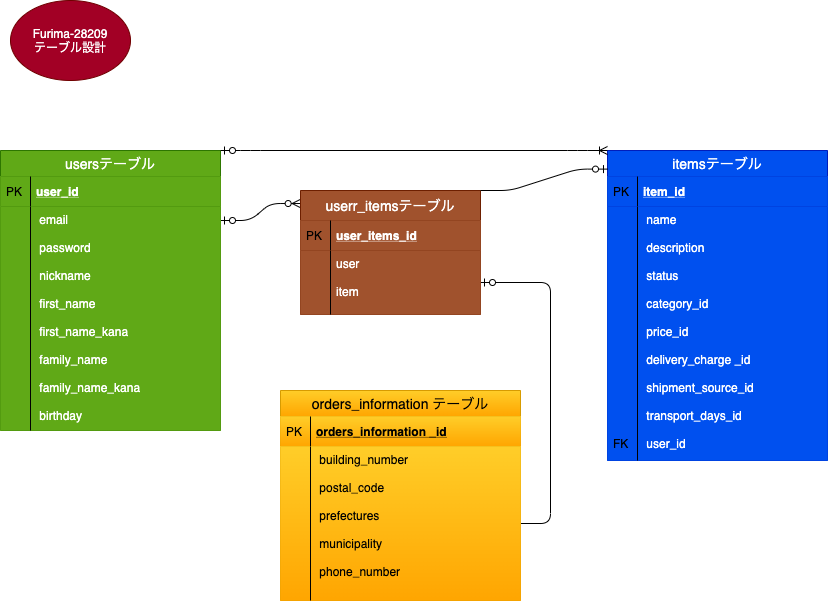

The diagram above was exported from draw.io. Its source (the exported page's mxGraphModel, read from the mxfile embedded in the PNG):
<mxGraphModel dx="367" dy="967" grid="1" gridSize="10" guides="1" tooltips="1" connect="1" arrows="1" fold="1" page="1" pageScale="1" pageWidth="827" pageHeight="1169" math="0" shadow="0">
  <root>
    <mxCell id="0" />
    <mxCell id="1" parent="0" />
    <mxCell id="2" value="Furima-28209&lt;br&gt;テーブル設計" style="ellipse;whiteSpace=wrap;html=1;fillColor=#a20025;strokeColor=#6F0000;fontColor=#ffffff;" vertex="1" parent="1">
      <mxGeometry x="10" width="120" height="80" as="geometry" />
    </mxCell>
    <mxCell id="3" value="" style="edgeStyle=entityRelationEdgeStyle;fontSize=12;html=1;endArrow=ERzeroToMany;startArrow=ERzeroToOne;entryX=-0.002;entryY=0.105;entryDx=0;entryDy=0;entryPerimeter=0;exitX=1;exitY=0.25;exitDx=0;exitDy=0;" edge="1" parent="1" source="5" target="15">
      <mxGeometry width="100" height="100" relative="1" as="geometry">
        <mxPoint x="220" y="180" as="sourcePoint" />
        <mxPoint x="300" y="180" as="targetPoint" />
      </mxGeometry>
    </mxCell>
    <mxCell id="4" value="" style="edgeStyle=entityRelationEdgeStyle;fontSize=12;html=1;endArrow=ERzeroToOne;endFill=1;" edge="1" parent="1" source="23" target="18">
      <mxGeometry width="100" height="100" relative="1" as="geometry">
        <mxPoint x="320" y="870" as="sourcePoint" />
        <mxPoint x="350" y="690" as="targetPoint" />
      </mxGeometry>
    </mxCell>
    <mxCell id="5" value="usersテーブル" style="swimlane;fontStyle=0;childLayout=stackLayout;horizontal=1;startSize=26;horizontalStack=0;resizeParent=1;resizeParentMax=0;resizeLast=0;collapsible=1;marginBottom=0;align=center;fontSize=14;fillColor=#60a917;strokeColor=#2D7600;fontColor=#ffffff;" vertex="1" parent="1">
      <mxGeometry y="150" width="220" height="280" as="geometry">
        <mxRectangle x="320" y="40" width="110" height="26" as="alternateBounds" />
      </mxGeometry>
    </mxCell>
    <mxCell id="6" value="user_id" style="shape=partialRectangle;top=0;left=0;right=0;bottom=1;align=left;verticalAlign=middle;fillColor=#60a917;spacingLeft=34;spacingRight=4;overflow=hidden;rotatable=0;points=[[0,0.5],[1,0.5]];portConstraint=eastwest;dropTarget=0;fontStyle=5;fontSize=12;strokeColor=#2D7600;fontColor=#ffffff;" vertex="1" parent="5">
      <mxGeometry y="26" width="220" height="30" as="geometry" />
    </mxCell>
    <mxCell id="7" value="PK" style="shape=partialRectangle;top=0;left=0;bottom=0;fillColor=none;align=left;verticalAlign=middle;spacingLeft=4;spacingRight=4;overflow=hidden;rotatable=0;points=[];portConstraint=eastwest;part=1;fontSize=12;" vertex="1" connectable="0" parent="6">
      <mxGeometry width="30" height="30" as="geometry" />
    </mxCell>
    <mxCell id="8" value=" email     &#10;   &#10; password      &#10;   &#10; nickname        &#10;&#10; first_name       &#10;&#10; first_name_kana  &#10;&#10; family_name &#10;    &#10; family_name_kana&#10; &#10; birthday         " style="shape=partialRectangle;top=0;left=0;right=0;bottom=0;align=left;verticalAlign=top;fillColor=#60a917;spacingLeft=34;spacingRight=4;overflow=hidden;rotatable=0;points=[[0,0.5],[1,0.5]];portConstraint=eastwest;dropTarget=0;fontSize=12;fontColor=#ffffff;strokeColor=#2D7600;" vertex="1" parent="5">
      <mxGeometry y="56" width="220" height="224" as="geometry" />
    </mxCell>
    <mxCell id="9" value="" style="shape=partialRectangle;top=0;left=0;bottom=0;fillColor=none;align=left;verticalAlign=top;spacingLeft=4;spacingRight=4;overflow=hidden;rotatable=0;points=[];portConstraint=eastwest;part=1;fontSize=12;" vertex="1" connectable="0" parent="8">
      <mxGeometry width="30" height="224" as="geometry" />
    </mxCell>
    <mxCell id="10" value="itemsテーブル" style="swimlane;fontStyle=0;childLayout=stackLayout;horizontal=1;startSize=26;horizontalStack=0;resizeParent=1;resizeParentMax=0;resizeLast=0;collapsible=1;marginBottom=0;align=center;fontSize=14;fillColor=#0050ef;strokeColor=#001DBC;fontColor=#ffffff;" vertex="1" parent="1">
      <mxGeometry x="607" y="150" width="220" height="310" as="geometry" />
    </mxCell>
    <mxCell id="11" value="item_id" style="shape=partialRectangle;top=0;left=0;right=0;bottom=1;align=left;verticalAlign=middle;fillColor=#0050ef;spacingLeft=34;spacingRight=4;overflow=hidden;rotatable=0;points=[[0,0.5],[1,0.5]];portConstraint=eastwest;dropTarget=0;fontStyle=5;fontSize=12;strokeColor=#001DBC;fontColor=#ffffff;" vertex="1" parent="10">
      <mxGeometry y="26" width="220" height="30" as="geometry" />
    </mxCell>
    <mxCell id="12" value="PK" style="shape=partialRectangle;top=0;left=0;bottom=0;fillColor=none;align=left;verticalAlign=middle;spacingLeft=4;spacingRight=4;overflow=hidden;rotatable=0;points=[];portConstraint=eastwest;part=1;fontSize=12;" vertex="1" connectable="0" parent="11">
      <mxGeometry width="30" height="30" as="geometry" />
    </mxCell>
    <mxCell id="13" value=" name        &#10;&#10; description &#10;&#10; status         &#10;&#10; category_id           &#10;&#10; price_id    &#10;&#10; delivery_charge _id&#10;      &#10; shipment_source_id&#10; &#10; transport_days_id&#10;      &#10; user_id             " style="shape=partialRectangle;top=0;left=0;right=0;bottom=0;align=left;verticalAlign=top;fillColor=#0050ef;spacingLeft=34;spacingRight=4;overflow=hidden;rotatable=0;points=[[0,0.5],[1,0.5]];portConstraint=eastwest;dropTarget=0;fontSize=12;strokeColor=#001DBC;fontColor=#ffffff;" vertex="1" parent="10">
      <mxGeometry y="56" width="220" height="254" as="geometry" />
    </mxCell>
    <mxCell id="14" value="&#10;&#10;&#10;&#10;&#10;&#10;&#10;&#10;&#10;&#10;&#10;&#10;&#10;&#10;&#10;&#10;FK" style="shape=partialRectangle;top=0;left=0;bottom=0;fillColor=none;align=left;verticalAlign=top;spacingLeft=4;spacingRight=4;overflow=hidden;rotatable=0;points=[];portConstraint=eastwest;part=1;fontSize=12;" vertex="1" connectable="0" parent="13">
      <mxGeometry width="30" height="254" as="geometry" />
    </mxCell>
    <mxCell id="20" value="orders_information テーブル" style="swimlane;fontStyle=0;childLayout=stackLayout;horizontal=1;startSize=26;horizontalStack=0;resizeParent=1;resizeParentMax=0;resizeLast=0;collapsible=1;marginBottom=0;align=center;fontSize=14;gradientColor=#ffa500;fillColor=#ffcd28;strokeColor=#d79b00;fontColor=#000000;" vertex="1" parent="1">
      <mxGeometry x="280" y="390" width="240" height="210" as="geometry" />
    </mxCell>
    <mxCell id="21" value="orders_information _id" style="shape=partialRectangle;top=0;left=0;right=0;bottom=1;align=left;verticalAlign=middle;fillColor=#ffcd28;spacingLeft=34;spacingRight=4;overflow=hidden;rotatable=0;points=[[0,0.5],[1,0.5]];portConstraint=eastwest;dropTarget=0;fontStyle=5;fontSize=12;gradientColor=#ffa500;strokeColor=#d79b00;fontColor=#000000;" vertex="1" parent="20">
      <mxGeometry y="26" width="240" height="30" as="geometry" />
    </mxCell>
    <mxCell id="22" value="PK" style="shape=partialRectangle;top=0;left=0;bottom=0;fillColor=none;align=left;verticalAlign=middle;spacingLeft=4;spacingRight=4;overflow=hidden;rotatable=0;points=[];portConstraint=eastwest;part=1;fontSize=12;fontColor=#000000;" vertex="1" connectable="0" parent="21">
      <mxGeometry width="30" height="30" as="geometry" />
    </mxCell>
    <mxCell id="23" value=" building_number        &#10;&#10; postal_code            &#10;&#10; prefectures            &#10;&#10; municipality            &#10;&#10; phone_number        " style="shape=partialRectangle;top=0;left=0;right=0;bottom=0;align=left;verticalAlign=top;fillColor=#ffcd28;spacingLeft=34;spacingRight=4;overflow=hidden;rotatable=0;points=[[0,0.5],[1,0.5]];portConstraint=eastwest;dropTarget=0;fontSize=12;gradientColor=#ffa500;strokeColor=#d79b00;fontColor=#000000;" vertex="1" parent="20">
      <mxGeometry y="56" width="240" height="154" as="geometry" />
    </mxCell>
    <mxCell id="24" value="" style="shape=partialRectangle;top=0;left=0;bottom=0;fillColor=none;align=left;verticalAlign=top;spacingLeft=4;spacingRight=4;overflow=hidden;rotatable=0;points=[];portConstraint=eastwest;part=1;fontSize=12;" vertex="1" connectable="0" parent="23">
      <mxGeometry width="30" height="154" as="geometry" />
    </mxCell>
    <mxCell id="27" value="" style="edgeStyle=entityRelationEdgeStyle;fontSize=12;html=1;endArrow=ERoneToMany;startArrow=ERzeroToOne;entryX=0;entryY=0;entryDx=0;entryDy=0;exitX=1;exitY=0;exitDx=0;exitDy=0;" edge="1" parent="1" source="5" target="10">
      <mxGeometry width="100" height="100" relative="1" as="geometry">
        <mxPoint x="220" y="180" as="sourcePoint" />
        <mxPoint x="320" y="80" as="targetPoint" />
      </mxGeometry>
    </mxCell>
    <mxCell id="15" value="userr_itemsテーブル" style="swimlane;fontStyle=0;childLayout=stackLayout;horizontal=1;startSize=30;horizontalStack=0;resizeParent=1;resizeParentMax=0;resizeLast=0;collapsible=1;marginBottom=0;align=center;fontSize=14;fillColor=#a0522d;strokeColor=#6D1F00;fontColor=#ffffff;" vertex="1" parent="1">
      <mxGeometry x="300" y="190" width="180" height="124" as="geometry" />
    </mxCell>
    <mxCell id="16" value="user_items_id" style="shape=partialRectangle;top=0;left=0;right=0;bottom=1;align=left;verticalAlign=middle;fillColor=#a0522d;spacingLeft=34;spacingRight=4;overflow=hidden;rotatable=0;points=[[0,0.5],[1,0.5]];portConstraint=eastwest;dropTarget=0;fontStyle=5;fontSize=12;strokeColor=#6D1F00;fontColor=#ffffff;" vertex="1" parent="15">
      <mxGeometry y="30" width="180" height="30" as="geometry" />
    </mxCell>
    <mxCell id="17" value="PK" style="shape=partialRectangle;top=0;left=0;bottom=0;fillColor=none;align=left;verticalAlign=middle;spacingLeft=4;spacingRight=4;overflow=hidden;rotatable=0;points=[];portConstraint=eastwest;part=1;fontSize=12;" vertex="1" connectable="0" parent="16">
      <mxGeometry width="30" height="30" as="geometry" />
    </mxCell>
    <mxCell id="18" value="user&#10;&#10;item" style="shape=partialRectangle;top=0;left=0;right=0;bottom=0;align=left;verticalAlign=top;fillColor=#a0522d;spacingLeft=34;spacingRight=4;overflow=hidden;rotatable=0;points=[[0,0.5],[1,0.5]];portConstraint=eastwest;dropTarget=0;fontSize=12;strokeColor=#6D1F00;fontColor=#ffffff;" vertex="1" parent="15">
      <mxGeometry y="60" width="180" height="64" as="geometry" />
    </mxCell>
    <mxCell id="19" value="" style="shape=partialRectangle;top=0;left=0;bottom=0;fillColor=none;align=left;verticalAlign=top;spacingLeft=4;spacingRight=4;overflow=hidden;rotatable=0;points=[];portConstraint=eastwest;part=1;fontSize=12;" vertex="1" connectable="0" parent="18">
      <mxGeometry width="30" height="64" as="geometry" />
    </mxCell>
    <mxCell id="29" value="" style="edgeStyle=entityRelationEdgeStyle;fontSize=12;html=1;endArrow=ERzeroToOne;endFill=1;exitX=1;exitY=0;exitDx=0;exitDy=0;entryX=0;entryY=0.06;entryDx=0;entryDy=0;entryPerimeter=0;" edge="1" parent="1" source="15" target="10">
      <mxGeometry width="100" height="100" relative="1" as="geometry">
        <mxPoint x="490" y="190" as="sourcePoint" />
        <mxPoint x="580" y="240" as="targetPoint" />
      </mxGeometry>
    </mxCell>
  </root>
</mxGraphModel>